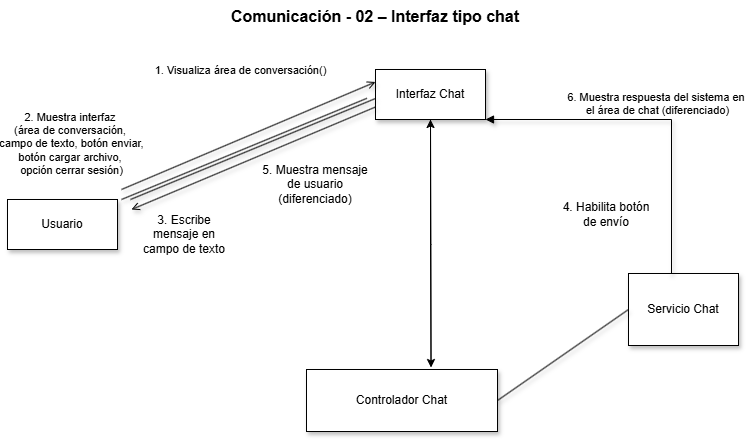

The diagram above was exported from draw.io. Its source (the exported page's mxGraphModel, read from the mxfile embedded in the PNG):
<mxGraphModel dx="1264" dy="644" grid="1" gridSize="10" guides="1" tooltips="1" connect="1" arrows="1" fold="1" page="0" pageScale="1" pageWidth="850" pageHeight="1100" math="0" shadow="0">
  <root>
    <mxCell id="6xZQbpkorH9mCpkHKdXK-0" />
    <mxCell id="6xZQbpkorH9mCpkHKdXK-1" parent="6xZQbpkorH9mCpkHKdXK-0" />
    <mxCell id="6xZQbpkorH9mCpkHKdXK-2" parent="6xZQbpkorH9mCpkHKdXK-1" style="text;whiteSpace=wrap;html=1;" value="&lt;span style=&quot;color: rgba(0, 0, 0, 0); font-family: monospace; font-size: 0px; white-space: nowrap;&quot;&gt;%3CmxGraphModel%3E%3Croot%3E%3CmxCell%20id%3D%220%22%2F%3E%3CmxCell%20id%3D%221%22%20parent%3D%220%22%2F%3E%3CmxCell%20id%3D%222%22%20parent%3D%221%22%20style%3D%22text%3BwhiteSpace%3Dwrap%3Bhtml%3D1%3B%22%20value%3D%22%26lt%3Bspan%20style%3D%26quot%3Bcolor%3A%20rgb(0%2C%200%2C%200)%3B%20font-family%3A%20Helvetica%3B%20font-size%3A%2016px%3B%20font-style%3A%20normal%3B%20font-variant-ligatures%3A%20normal%3B%20font-variant-caps%3A%20normal%3B%20font-weight%3A%20700%3B%20letter-spacing%3A%20normal%3B%20orphans%3A%202%3B%20text-align%3A%20center%3B%20text-indent%3A%200px%3B%20text-transform%3A%20none%3B%20widows%3A%202%3B%20word-spacing%3A%200px%3B%20-webkit-text-stroke-width%3A%200px%3B%20white-space%3A%20nowrap%3B%20background-color%3A%20rgb(236%2C%20236%2C%20236)%3B%20text-decoration-thickness%3A%20initial%3B%20text-decoration-style%3A%20initial%3B%20text-decoration-color%3A%20initial%3B%20float%3A%20none%3B%20display%3A%20inline%20!important%3B%26quot%3B%26gt%3BCU-02%20%E2%80%93%20Interfaz%20tipo%20chat%26lt%3B%2Fspan%26gt%3B%22%20vertex%3D%221%22%3E%3CmxGeometry%20height%3D%2241%22%20width%3D%22241%22%20x%3D%22254%22%20y%3D%22113.99820401278402%22%20as%3D%22geometry%22%2F%3E%3C%2FmxCell%3E%3C%2Froot%3E%3C%2FmxGraphModel%3E&lt;/span&gt;" vertex="1">
      <mxGeometry height="40" width="390" x="254" y="114" as="geometry" />
    </mxCell>
    <mxCell id="6xZQbpkorH9mCpkHKdXK-3" parent="6xZQbpkorH9mCpkHKdXK-1" style="text;whiteSpace=wrap;html=1;" value="&lt;span&gt;&lt;span style=&quot;color: rgb(0, 0, 0); font-family: Helvetica; font-size: 16px; font-style: normal; font-variant-ligatures: normal; font-variant-caps: normal; font-weight: 700; letter-spacing: normal; orphans: 2; text-align: center; text-indent: 0px; text-transform: none; widows: 2; word-spacing: 0px; -webkit-text-stroke-width: 0px; white-space: nowrap; text-decoration-thickness: initial; text-decoration-style: initial; text-decoration-color: initial; float: none; display: inline !important;&quot;&gt;Comunicación - 02&amp;nbsp;&lt;/span&gt;&lt;span style=&quot;color: light-dark(rgb(0, 0, 0), rgb(237, 237, 237)); font-size: 16px; font-weight: 700; text-align: center; white-space: nowrap;&quot;&gt;– Interfaz tipo chat&lt;/span&gt;&lt;/span&gt;" vertex="1">
      <mxGeometry height="41" width="345" x="248" y="111" as="geometry" />
    </mxCell>
    <mxCell id="N3dk45RQ8BCiZ8DWNCKl-0" parent="6xZQbpkorH9mCpkHKdXK-1" style="html=1;whiteSpace=wrap;shadow=1;" value="Controlador Chat" vertex="1">
      <mxGeometry height="62" width="191" x="325" y="480" as="geometry" />
    </mxCell>
    <mxCell id="N3dk45RQ8BCiZ8DWNCKl-1" parent="6xZQbpkorH9mCpkHKdXK-1" style="html=1;whiteSpace=wrap;shadow=1;" value="Usuario" vertex="1">
      <mxGeometry height="50" width="110" x="26" y="310" as="geometry" />
    </mxCell>
    <mxCell id="N3dk45RQ8BCiZ8DWNCKl-2" parent="6xZQbpkorH9mCpkHKdXK-1" style="html=1;whiteSpace=wrap;shadow=1;" value="Interfaz Chat" vertex="1">
      <mxGeometry height="50" width="110" x="394" y="180" as="geometry" />
    </mxCell>
    <mxCell id="N3dk45RQ8BCiZ8DWNCKl-3" parent="6xZQbpkorH9mCpkHKdXK-1" style="html=1;whiteSpace=wrap;shadow=1;" value="Servicio Chat" vertex="1">
      <mxGeometry height="72" width="110" x="647" y="384" as="geometry" />
    </mxCell>
    <mxCell id="N3dk45RQ8BCiZ8DWNCKl-4" edge="1" parent="6xZQbpkorH9mCpkHKdXK-1" style="edgeStyle=none;html=1;endArrow=none;verticalAlign=bottom;rounded=0;shadow=1;entryX=-0.078;entryY=0.576;entryDx=0;entryDy=0;entryPerimeter=0;" target="N3dk45RQ8BCiZ8DWNCKl-2" value="">
      <mxGeometry relative="1" width="160" as="geometry">
        <mxPoint x="140" y="310" as="sourcePoint" />
        <mxPoint x="391" y="310" as="targetPoint" />
      </mxGeometry>
    </mxCell>
    <mxCell id="N3dk45RQ8BCiZ8DWNCKl-5" edge="1" parent="6xZQbpkorH9mCpkHKdXK-1" style="html=1;verticalAlign=bottom;labelBackgroundColor=none;endArrow=open;endFill=0;rounded=0;shadow=1;entryX=0;entryY=0.25;entryDx=0;entryDy=0;" target="N3dk45RQ8BCiZ8DWNCKl-2" value="1. Visualiza área de conversación()">
      <mxGeometry relative="1" width="160" x="0.1122" y="55" as="geometry">
        <mxPoint as="offset" />
        <mxPoint x="140" y="300" as="sourcePoint" />
        <mxPoint x="254" y="247.44" as="targetPoint" />
      </mxGeometry>
    </mxCell>
    <mxCell id="d5lCvcPVF-OvkMZ2SVPX-3" edge="1" parent="6xZQbpkorH9mCpkHKdXK-1" style="html=1;verticalAlign=bottom;endArrow=block;rounded=0;shadow=1;edgeStyle=orthogonalEdgeStyle;entryX=1;entryY=1;entryDx=0;entryDy=0;" target="N3dk45RQ8BCiZ8DWNCKl-2" value="6. Muestra respuesta del sistema en&amp;nbsp;&lt;div&gt;el área de chat (diferenciado)&lt;/div&gt;">
      <mxGeometry relative="1" width="80" x="-0.0023" as="geometry">
        <mxPoint as="offset" />
        <Array as="points">
          <mxPoint x="690" y="384" />
          <mxPoint x="690" y="230" />
        </Array>
        <mxPoint x="687" y="384" as="sourcePoint" />
        <mxPoint x="668" y="388" as="targetPoint" />
      </mxGeometry>
    </mxCell>
    <mxCell id="w7x0ay8lEgJ3fozuKXhj-0" edge="1" parent="6xZQbpkorH9mCpkHKdXK-1" source="N3dk45RQ8BCiZ8DWNCKl-2" style="html=1;verticalAlign=bottom;labelBackgroundColor=none;endArrow=open;endFill=0;rounded=0;shadow=1;exitX=0;exitY=0.75;exitDx=0;exitDy=0;" value="2. Muestra interfaz&amp;nbsp;&lt;div&gt;(área de conversación,&amp;nbsp;&lt;/div&gt;&lt;div&gt;campo de texto,&amp;nbsp;&lt;span style=&quot;background-color: transparent; color: light-dark(rgb(0, 0, 0), rgb(255, 255, 255));&quot;&gt;botón enviar,&lt;/span&gt;&lt;/div&gt;&lt;div&gt;&lt;span style=&quot;background-color: transparent; color: light-dark(rgb(0, 0, 0), rgb(255, 255, 255));&quot;&gt;botón cargar archivo,&amp;nbsp;&lt;/span&gt;&lt;/div&gt;&lt;div&gt;&lt;span style=&quot;background-color: transparent; color: light-dark(rgb(0, 0, 0), rgb(255, 255, 255));&quot;&gt;opción cerrar sesión)&lt;/span&gt;&lt;/div&gt;">
      <mxGeometry relative="1" width="160" x="1" y="-67" as="geometry">
        <mxPoint x="-34" y="32" as="offset" />
        <mxPoint x="170" y="457" as="sourcePoint" />
        <mxPoint x="150" y="320" as="targetPoint" />
      </mxGeometry>
    </mxCell>
    <mxCell id="mCrpve49SWZvEaPLAzaU-0" parent="6xZQbpkorH9mCpkHKdXK-1" style="text;html=1;whiteSpace=wrap;strokeColor=none;fillColor=none;align=center;verticalAlign=middle;rounded=0;" value="3. Escribe mensaje en campo de texto" vertex="1">
      <mxGeometry height="30" width="90" x="158" y="330" as="geometry" />
    </mxCell>
    <mxCell id="mCrpve49SWZvEaPLAzaU-1" parent="6xZQbpkorH9mCpkHKdXK-1" style="text;html=1;whiteSpace=wrap;strokeColor=none;fillColor=none;align=center;verticalAlign=middle;rounded=0;" value="5. Muestra mensaje de usuario (diferenciado)" vertex="1">
      <mxGeometry height="30" width="120" x="274" y="280" as="geometry" />
    </mxCell>
    <mxCell id="mCrpve49SWZvEaPLAzaU-2" edge="1" parent="6xZQbpkorH9mCpkHKdXK-1" style="edgeStyle=none;html=1;endArrow=none;verticalAlign=bottom;rounded=0;shadow=1;entryX=-0.078;entryY=0.576;entryDx=0;entryDy=0;entryPerimeter=0;" value="">
      <mxGeometry relative="1" width="160" as="geometry">
        <mxPoint x="149" y="310" as="sourcePoint" />
        <mxPoint x="394" y="209" as="targetPoint" />
      </mxGeometry>
    </mxCell>
    <mxCell id="mCrpve49SWZvEaPLAzaU-3" edge="1" parent="6xZQbpkorH9mCpkHKdXK-1" source="N3dk45RQ8BCiZ8DWNCKl-2" style="edgeStyle=orthogonalEdgeStyle;rounded=0;orthogonalLoop=1;jettySize=auto;html=1;exitX=0.5;exitY=1;exitDx=0;exitDy=0;entryX=0.652;entryY=-0.032;entryDx=0;entryDy=0;entryPerimeter=0;" target="N3dk45RQ8BCiZ8DWNCKl-0">
      <mxGeometry relative="1" as="geometry" />
    </mxCell>
    <mxCell id="mCrpve49SWZvEaPLAzaU-5" parent="6xZQbpkorH9mCpkHKdXK-1" style="text;html=1;whiteSpace=wrap;strokeColor=none;fillColor=none;align=center;verticalAlign=middle;rounded=0;" value="4. Habilita botón de envío" vertex="1">
      <mxGeometry height="30" width="90" x="580" y="310" as="geometry" />
    </mxCell>
    <mxCell id="mCrpve49SWZvEaPLAzaU-6" edge="1" parent="6xZQbpkorH9mCpkHKdXK-1" source="N3dk45RQ8BCiZ8DWNCKl-0" style="edgeStyle=none;html=1;endArrow=none;verticalAlign=bottom;rounded=0;shadow=1;entryX=0;entryY=0.5;entryDx=0;entryDy=0;exitX=1;exitY=0.5;exitDx=0;exitDy=0;" target="N3dk45RQ8BCiZ8DWNCKl-3" value="">
      <mxGeometry relative="1" width="160" as="geometry">
        <mxPoint x="540" y="571" as="sourcePoint" />
        <mxPoint x="785" y="470" as="targetPoint" />
      </mxGeometry>
    </mxCell>
    <mxCell id="mCrpve49SWZvEaPLAzaU-7" edge="1" parent="6xZQbpkorH9mCpkHKdXK-1" source="N3dk45RQ8BCiZ8DWNCKl-0" style="edgeStyle=orthogonalEdgeStyle;rounded=0;orthogonalLoop=1;jettySize=auto;html=1;exitX=0.652;exitY=-0.075;exitDx=0;exitDy=0;entryX=0.5;entryY=1;entryDx=0;entryDy=0;exitPerimeter=0;" target="N3dk45RQ8BCiZ8DWNCKl-2">
      <mxGeometry relative="1" as="geometry">
        <mxPoint x="500" y="410" as="sourcePoint" />
        <mxPoint x="480" y="260" as="targetPoint" />
      </mxGeometry>
    </mxCell>
  </root>
</mxGraphModel>